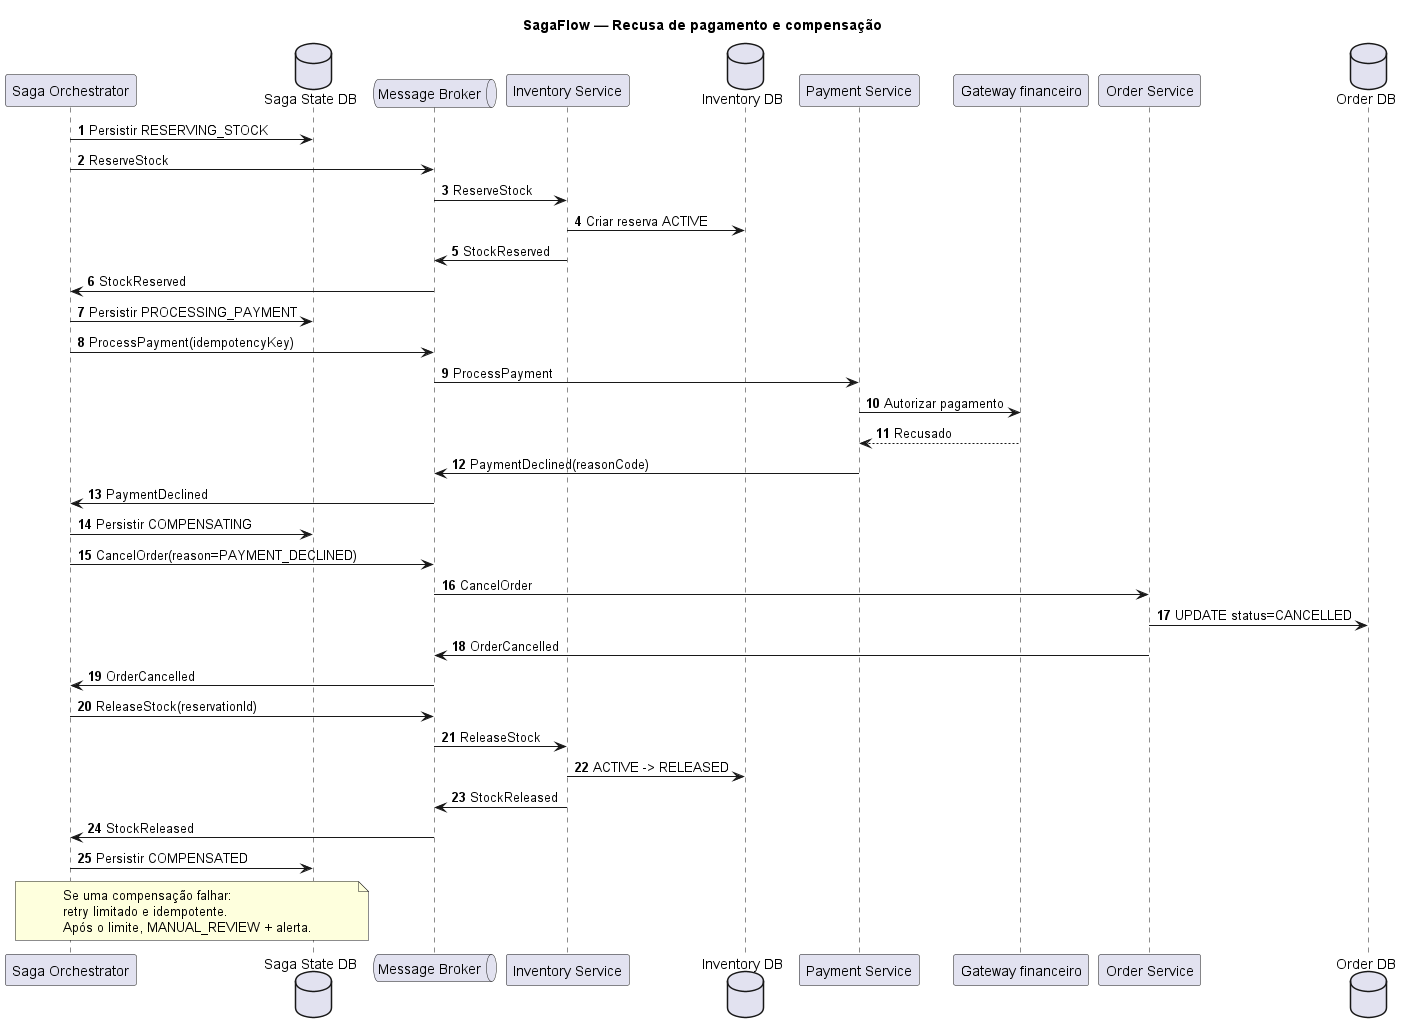

The diagram above was rendered by PlantUML. Its source (embedded in the PNG):
@startuml @startuml sequence_compensation_flow
title SagaFlow — Recusa de pagamento e compensação
autonumber
participant "Saga Orchestrator" as Saga
database "Saga State DB" as SDB
queue "Message Broker" as Broker
participant "Inventory Service" as Inv
database "Inventory DB" as IDB
participant "Payment Service" as Pay
participant "Gateway financeiro" as Gateway
participant "Order Service" as Order
database "Order DB" as ODB

Saga -> SDB : Persistir RESERVING_STOCK
Saga -> Broker : ReserveStock
Broker -> Inv : ReserveStock
Inv -> IDB : Criar reserva ACTIVE
Inv -> Broker : StockReserved
Broker -> Saga : StockReserved

Saga -> SDB : Persistir PROCESSING_PAYMENT
Saga -> Broker : ProcessPayment(idempotencyKey)
Broker -> Pay : ProcessPayment
Pay -> Gateway : Autorizar pagamento
Gateway --> Pay : Recusado
Pay -> Broker : PaymentDeclined(reasonCode)
Broker -> Saga : PaymentDeclined

Saga -> SDB : Persistir COMPENSATING
Saga -> Broker : CancelOrder(reason=PAYMENT_DECLINED)
Broker -> Order : CancelOrder
Order -> ODB : UPDATE status=CANCELLED
Order -> Broker : OrderCancelled
Broker -> Saga : OrderCancelled

Saga -> Broker : ReleaseStock(reservationId)
Broker -> Inv : ReleaseStock
Inv -> IDB : ACTIVE -> RELEASED
Inv -> Broker : StockReleased
Broker -> Saga : StockReleased
Saga -> SDB : Persistir COMPENSATED

note over Saga, SDB
Se uma compensação falhar:
retry limitado e idempotente.
Após o limite, MANUAL_REVIEW + alerta.
end note
@enduml